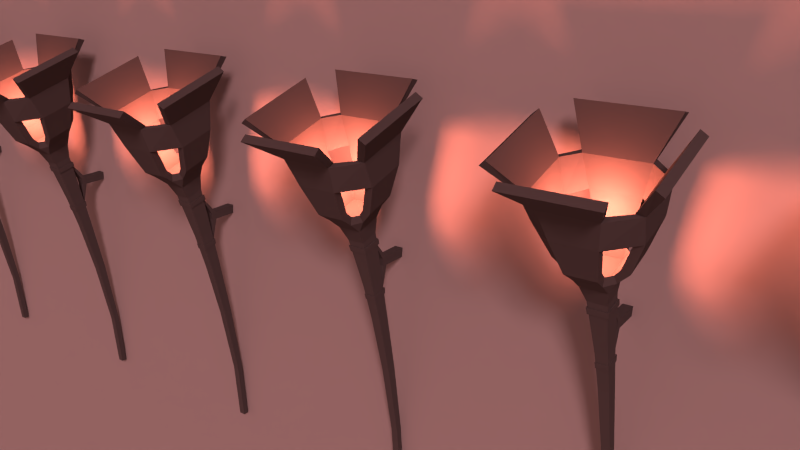# Source: Torch.blend  (saved by Blender 2.75.0; exported with 4.5.12 LTS)
import bpy
from mathutils import Matrix  # noqa: F401  (used for matrix-valued properties, if any)

bpy.ops.wm.read_factory_settings(use_empty=True)
scene = bpy.context.scene
scene.name = 'Scene'

# ---- collections
col_collection_1 = bpy.data.collections.new('Collection 1'); scene.collection.children.link(col_collection_1)
col_collection_3 = bpy.data.collections.new('Collection 3'); scene.collection.children.link(col_collection_3)
col_collection_3.hide_render = True
col_collection_3.hide_viewport = True

# ---- materials (node trees are filled in below, after node groups)
mat_material = bpy.data.materials.new('Material')
mat_material.alpha_threshold = 0.0
mat_material.use_transparent_shadow = False
mat_material.diffuse_color = (0.0331, 0.0331, 0.0331, 1.0)
mat_material.specular_color = (0.1706, 0.1706, 0.1706)
mat_material.roughness = 0.5
mat_material_001 = bpy.data.materials.new('Material.001')
mat_material_001.alpha_threshold = 0.0
mat_material_001.use_transparent_shadow = False
mat_material_001.diffuse_color = (0.1448, 0.1448, 0.1448, 1.0)
mat_material_001.specular_color = (0.3887, 0.3887, 0.3887)
mat_material_001.roughness = 0.5
mat_material_001.specular_intensity = 0.1139

# ---- material node trees

# ---- world
world_world = bpy.data.worlds.new('World'); scene.world = world_world
world_world.color = (1.0, 0.3636, 0.3247)
world_world.use_sun_shadow = False
world_world.sun_shadow_jitter_overblur = 0.0
world_world.cycles.sampling_method = 'MANUAL'
world_world.cycles.sample_map_resolution = 256

# ---- cameras
cam_camera = bpy.data.cameras.new('Camera')
cam_camera.clip_end = 100.0
cam_camera.lens = 35.0
cam_camera.sensor_width = 32.0
cam_camera.sensor_height = 18.0
cam_camera.ortho_scale = 7.314
cam_camera.dof.focus_distance = 0.0
cam_camera.dof.aperture_fstop = 128.0

# ---- lights
light_lamp = bpy.data.lights.new('Lamp', 'POINT')
light_lamp.color = (0.5982, 0.1106, 0.06603)
light_lamp.transmission_factor = 0.0
light_lamp.cutoff_distance = 30.0
light_lamp.energy = 1000.0
light_lamp.shadow_buffer_clip_start = 1.001
light_lamp.shadow_soft_size = 0.1
light_lamp.shadow_maximum_resolution = 0.006
light_lamp.use_absolute_resolution = True
light_lamp.cycles.use_multiple_importance_sampling = False
light_sun = bpy.data.lights.new('Sun', 'SUN')
light_sun.color = (1.0, 0.4671, 0.4764)
light_sun.transmission_factor = 0.0
light_sun.angle = 0.1993
light_sun.energy = 5.0
light_sun.shadow_buffer_clip_start = 0.5
light_sun.shadow_soft_size = 0.1
light_sun.shadow_cascade_max_distance = 1000.0
light_sun.cycles.use_multiple_importance_sampling = False

# ---- meshes
me_cube_002 = bpy.data.meshes.new('Cube.002')
me_cube_002.from_pydata([(-0.04454, -0.3673, -2.045), (-0.1092, -0.2021, 0.9529), (-0.04454, -0.2811, -2.06), (-0.1092, 0.04513, 0.9529), (-0.06348, -0.1975, -0.2314), (-0.06348, -0.04347, -0.2421), (-0.07237, -0.1883, 0.2728), (-0.07237, 0.00336, 0.2663), (-0.05122, -0.1307, -1.076), (-0.05122, -0.2492, -1.053), (-0.1504, -0.2547, 1.161), (-0.1504, 0.08688, 1.161), (-0.1553, -0.2711, 1.328), (-0.1553, 0.09382, 1.328), (-0.1553, -0.3711, 1.328), (-0.2553, -0.2711, 1.328), (-0.2553, 0.09382, 1.328), (-0.1553, 0.1938, 1.328), (-0.4636, -0.3198, 1.881), (-0.4634, 0.1774, 1.88), (-0.5602, -0.3199, 1.878), (-0.5601, 0.1773, 1.877), (-0.2698, 0.3476, 1.896), (-0.2706, 0.448, 1.895), (-0.2459, -0.4889, 1.917), (-0.2457, -0.5884, 1.907), (-0.5189, -0.417, 2.257), (-0.5176, 0.2634, 2.257), (-0.6147, -0.4169, 2.247), (-0.6134, 0.2635, 2.248), (-0.7778, -0.6055, 2.66), (-0.7745, 0.4317, 2.661), (-0.8557, -0.605, 2.597), (-0.8524, 0.4321, 2.598), (-0.3081, -0.543, 2.263), (-0.3108, -0.6401, 2.259), (-0.5077, -0.8844, 2.664), (-0.5077, -0.9748, 2.621), (-0.3529, 0.4187, 2.243), (-0.3532, 0.5131, 2.239), (-0.5491, 0.7064, 2.66), (-0.5491, 0.7906, 2.606), (-0.1754, -0.4048, 1.522), (-0.1759, -0.4939, 1.478), (-0.179, 0.2296, 1.511), (-0.1794, 0.3217, 1.474), (-0.397, -0.2831, 1.474), (-0.3949, 0.113, 1.477), (-0.3039, -0.2838, 1.509), (-0.3018, 0.1123, 1.511), (-0.04454, -0.5563, -2.855), (-0.04454, -0.4771, -2.883), (-0.1656, -0.4325, 1.403), (-0.1653, -0.338, 1.425), (-0.3251, 0.1034, 1.402), (-0.3262, -0.2771, 1.401), (-0.2296, -0.2774, 1.419), (-0.2285, 0.1031, 1.42), (-0.1671, 0.1617, 1.42), (-0.1674, 0.2578, 1.401), (-0.04979, 0.4781, 0.2789), (-0.058, 0.5121, 0.3935), (-0.06288, 0.1118, 0.4997), (-0.06288, 0.1766, 0.4905), (-0.05748, 0.1574, 0.3803), (-0.05748, 0.1022, 0.4022), (-0.05073, -0.01569, 0.05952), (-0.04968, 0.01251, 0.1381), (-0.0602, 0.05978, 0.7764), (-0.05073, 0.0007322, 0.06602), (0.06025, 0.03456, 0.7792), (-0.05929, 0.05523, 0.8556), (-0.09988, 0.03456, 0.7792), (-0.1006, 0.05997, 0.777), (-0.1042, 0.03943, 0.8592), (-0.1057, 0.05542, 0.8561), (-0.1136, 0.03455, 0.7793), (-0.1136, 0.06002, 0.7771), (-0.1187, 0.03971, 0.8593), (-0.1187, 0.05548, 0.8562), (-0.1006, -0.1989, 0.7938), (-0.1049, -0.2005, 0.8738), (-0.1144, -0.1995, 0.794), (-0.1195, -0.2009, 0.874), (-0.1014, -0.2081, 0.7937), (-0.1065, -0.2096, 0.8737), (-0.1144, -0.208, 0.7938), (-0.1195, -0.2095, 0.8738), (-0.07006, -0.008774, 0.1345), (-0.07118, 0.01241, 0.1384), (-0.06875, -0.01569, 0.05952), (-0.06918, 0.0006331, 0.06627), (-0.07739, -0.00854, 0.1345), (-0.07739, 0.01248, 0.1382), (-0.07539, -0.01453, 0.05942), (-0.07539, 0.0007042, 0.06609), (-0.07018, -0.1906, 0.149), (-0.06886, -0.192, 0.07389), (-0.07684, -0.191, 0.1488), (-0.07484, -0.1923, 0.07374), (-0.07072, -0.1986, 0.1491), (-0.06872, -0.1999, 0.07405), (-0.07693, -0.1985, 0.1489), (-0.07493, -0.1998, 0.07388), (0.04454, -0.3673, -2.045), (0.1092, -0.2021, 0.9529), (0.04454, -0.2811, -2.06), (0.1092, 0.04513, 0.9529), (0.06348, -0.1975, -0.2314), (0.06348, -0.04347, -0.2421), (0.07237, -0.1883, 0.2728), (0.07237, 0.00336, 0.2663), (0.05122, -0.1307, -1.076), (0.05122, -0.2492, -1.053), (0.1504, -0.2547, 1.161), (0.1504, 0.08688, 1.161), (0.1553, -0.2711, 1.328), (0.1553, 0.09382, 1.328), (0.1553, -0.3711, 1.328), (0.2553, -0.2711, 1.328), (0.2553, 0.09382, 1.328), (0.1553, 0.1938, 1.328), (0.4636, -0.3198, 1.881), (0.4634, 0.1774, 1.88), (0.5602, -0.3199, 1.878), (0.5601, 0.1773, 1.877), (0.2698, 0.3476, 1.896), (0.2706, 0.448, 1.895), (0.2459, -0.4889, 1.917), (0.2457, -0.5884, 1.907), (0.5189, -0.417, 2.257), (0.5176, 0.2634, 2.257), (0.6147, -0.4169, 2.247), (0.6134, 0.2635, 2.248), (0.7778, -0.6055, 2.66), (0.7745, 0.4317, 2.661), (0.8557, -0.605, 2.597), (0.8524, 0.4321, 2.598), (0.3081, -0.543, 2.263), (0.3108, -0.6401, 2.259), (0.5077, -0.8844, 2.664), (0.5077, -0.9748, 2.621), (0.3529, 0.4187, 2.243), (0.3532, 0.5131, 2.239), (0.5491, 0.7064, 2.66), (0.5491, 0.7906, 2.606), (0.1754, -0.4048, 1.522), (0.1759, -0.4939, 1.478), (0.179, 0.2296, 1.511), (0.1794, 0.3217, 1.474), (0.397, -0.2831, 1.474), (0.3949, 0.113, 1.477), (0.3039, -0.2838, 1.509), (0.3018, 0.1123, 1.511), (0.04454, -0.5563, -2.855), (0.04454, -0.4771, -2.883), (0.1656, -0.4325, 1.403), (0.1653, -0.338, 1.425), (0.3251, 0.1034, 1.402), (0.3262, -0.2771, 1.401), (0.2296, -0.2774, 1.419), (0.2285, 0.1031, 1.42), (0.1671, 0.1617, 1.42), (0.1674, 0.2578, 1.401), (0.04979, 0.4781, 0.2789), (0.058, 0.5121, 0.3935), (0.06288, 0.1118, 0.4997), (0.06288, 0.1766, 0.4905), (0.05748, 0.1574, 0.3803), (0.05748, 0.1022, 0.4022), (0.05073, -0.01569, 0.05952), (0.04968, 0.01251, 0.1381), (0.0602, 0.05978, 0.7764), (0.05073, 0.0007322, 0.06602), (-0.06025, 0.03456, 0.7792), (0.05929, 0.05523, 0.8556), (0.09988, 0.03456, 0.7792), (0.1006, 0.05997, 0.777), (0.1042, 0.03943, 0.8592), (0.1057, 0.05542, 0.8561), (0.1136, 0.03455, 0.7793), (0.1136, 0.06002, 0.7771), (0.1187, 0.03971, 0.8593), (0.1187, 0.05548, 0.8562), (0.1006, -0.1989, 0.7938), (0.1049, -0.2005, 0.8738), (0.1144, -0.1995, 0.794), (0.1195, -0.2009, 0.874), (0.1014, -0.2081, 0.7937), (0.1065, -0.2096, 0.8737), (0.1144, -0.208, 0.7938), (0.1195, -0.2095, 0.8738), (0.07006, -0.008774, 0.1345), (0.07118, 0.01241, 0.1384), (0.06875, -0.01569, 0.05952), (0.06918, 0.0006331, 0.06627), (0.07739, -0.00854, 0.1345), (0.07739, 0.01248, 0.1382), (0.07539, -0.01453, 0.05942), (0.07539, 0.0007042, 0.06609), (0.07018, -0.1906, 0.149), (0.06886, -0.192, 0.07389), (0.07684, -0.191, 0.1488), (0.07484, -0.1923, 0.07374), (0.07072, -0.1986, 0.1491), (0.06872, -0.1999, 0.07405), (0.07693, -0.1985, 0.1489), (0.07493, -0.1998, 0.07388), (-0.05926, 0.03943, 0.8592), (0.05929, 0.03943, 0.8592), (0.04983, -0.008774, 0.1345), (-0.04968, -0.008774, 0.1345)], [(10, 12), (13, 11), (74, 72), (81, 80), (114, 116), (117, 115), (178, 176), (185, 184)], [(9, 8, 2, 0), (112, 106, 2, 8), (3, 1, 10, 11), (0, 104, 113, 9), (4, 5, 8, 9), (105, 114, 10, 1), (11, 115, 107, 3), (12, 116, 117, 13), (16, 17, 11), (47, 46, 20, 21), (14, 15, 10), (11, 10, 15, 16), (114, 118, 14, 10), (18, 19, 27, 26), (46, 48, 18, 20), (48, 49, 19, 18), (49, 47, 21, 19), (45, 44, 22, 23), (148, 126, 22, 44), (129, 139, 35, 25), (42, 43, 25, 24), (23, 127, 149, 45), (17, 121, 115, 11), (126, 142, 38, 22), (24, 128, 146, 42), (109, 112, 8, 5), (9, 113, 108, 4), (4, 108, 201, 97), (50, 154, 104, 0), (34, 138, 128, 24), (27, 29, 33, 31), (21, 20, 28, 29), (30, 31, 33, 32), (29, 28, 32, 33), (28, 26, 30, 32), (26, 27, 31, 30), (34, 35, 37, 36), (37, 141, 140, 36), (36, 140, 138, 34), (139, 141, 37, 35), (39, 143, 127, 23), (142, 144, 40, 38), (144, 145, 41, 40), (41, 145, 143, 39), (39, 38, 40, 41), (156, 147, 43, 52), (42, 146, 157, 53), (53, 52, 43, 42), (45, 149, 163, 59), (154, 50, 51, 155), (162, 148, 44, 58), (57, 54, 47, 49), (56, 57, 49, 48), (55, 56, 48, 46), (54, 55, 46, 47), (35, 28, 26, 34), (25, 35, 28, 20), (24, 25, 20, 18), (34, 24, 18, 26), (19, 22, 38, 27), (38, 39, 29, 27), (21, 29, 39, 23), (19, 21, 23, 22), (118, 156, 52, 14), (0, 2, 51, 50), (106, 155, 51, 2), (59, 163, 121, 17), (53, 157, 116, 12), (16, 15, 55, 54), (56, 15, 14, 53), (12, 13, 57, 56), (16, 57, 58, 17), (56, 55, 15), (14, 52, 53), (56, 53, 12), (59, 58, 44, 45), (16, 54, 57), (117, 162, 58, 13), (68, 172, 167, 63), (59, 17, 58), (57, 13, 58), (63, 61, 60, 64), (168, 64, 60, 164), (63, 167, 165, 61), (169, 166, 62, 65), (62, 174, 68, 63), (64, 168, 171, 67), (88, 211, 67, 89), (171, 173, 69, 67), (67, 69, 91, 89), (71, 175, 172, 68), (71, 208, 209, 175), (71, 68, 73, 75), (78, 76, 82, 83), (77, 76, 78, 79), (73, 72, 76, 77), (75, 73, 77, 79), (74, 75, 79, 78), (82, 80, 84, 86), (76, 72, 80, 82), (74, 78, 83, 81), (84, 85, 87, 86), (83, 82, 86, 87), (81, 83, 87, 85), (81, 85, 189, 185), (89, 91, 95, 93), (90, 91, 69, 66), (92, 93, 95, 94), (91, 90, 94, 95), (94, 90, 97, 99), (88, 89, 93, 92), (96, 98, 102, 100), (92, 94, 99, 98), (88, 92, 98, 96), (210, 211, 7, 111), (101, 100, 102, 103), (98, 99, 103, 102), (99, 97, 101, 103), (96, 100, 204, 200), (210, 111, 192), (69, 173, 170, 66), (65, 62, 63, 64), (113, 104, 106, 112), (107, 115, 114, 105), (105, 185, 178, 107), (108, 113, 112, 109), (120, 115, 121), (151, 125, 124, 150), (118, 114, 119), (115, 120, 119, 114), (122, 130, 131, 123), (150, 124, 122, 152), (152, 122, 123, 153), (153, 123, 125, 151), (149, 127, 126, 148), (146, 128, 129, 147), (131, 135, 137, 133), (125, 133, 132, 124), (134, 136, 137, 135), (133, 137, 136, 132), (132, 136, 134, 130), (130, 134, 135, 131), (138, 140, 141, 139), (143, 145, 144, 142), (157, 146, 147, 156), (161, 153, 151, 158), (160, 152, 153, 161), (159, 150, 152, 160), (158, 151, 150, 159), (139, 138, 130, 132), (129, 124, 132, 139), (128, 122, 124, 129), (138, 130, 122, 128), (123, 131, 142, 126), (142, 143, 133, 131), (125, 127, 143, 133), (123, 126, 127, 125), (104, 154, 155, 106), (120, 158, 159, 119), (160, 157, 118, 119), (116, 160, 161, 117), (120, 121, 162, 161), (160, 119, 159), (118, 157, 156), (160, 116, 157), (163, 149, 148, 162), (120, 161, 158), (163, 162, 121), (161, 162, 117), (167, 168, 164, 165), (171, 193, 195, 173), (175, 179, 177, 172), (182, 187, 186, 180), (178, 179, 175, 209), (167, 172, 70, 166), (74, 208, 71, 75), (181, 183, 182, 180), (177, 181, 180, 176), (179, 183, 181, 177), (178, 182, 183, 179), (186, 190, 188, 184), (180, 186, 184, 176), (178, 185, 187, 182), (188, 190, 191, 189), (187, 191, 190, 186), (185, 189, 191, 187), (193, 197, 199, 195), (194, 170, 173, 195), (192, 193, 171, 210), (196, 198, 199, 197), (195, 199, 198, 194), (198, 203, 201, 194), (192, 196, 197, 193), (200, 204, 206, 202), (196, 202, 203, 198), (192, 200, 202, 196), (5, 66, 170, 109), (205, 207, 206, 204), (202, 206, 207, 203), (203, 207, 205, 201), (101, 97, 201, 205), (101, 205, 204, 100), (70, 172, 177, 176), (169, 168, 167, 166), (147, 129, 25, 43), (84, 80, 184, 188), (84, 188, 189, 85), (1, 3, 74, 81), (81, 185, 105, 1), (80, 72, 7, 6), (184, 110, 111, 176), (6, 110, 184, 80), (96, 200, 110, 6), (211, 88, 7), (170, 194, 109), (6, 7, 88, 96), (5, 90, 66), (97, 90, 5, 4), (110, 200, 192, 111), (201, 108, 109, 194), (70, 174, 62, 166), (72, 73, 68, 174), (64, 67, 211, 65), (210, 169, 65, 211), (171, 168, 169, 210), (72, 174, 7), (7, 174, 70, 111), (176, 111, 70), (3, 208, 74), (107, 209, 208, 3), (209, 107, 178)])
_uv = me_cube_002.uv_layers.new(name='UVMap')
_uv.uv.foreach_set('vector', [0.6914, 0.3364, 0.6721, 0.3322, 0.7011, 0.1723, 0.715, 0.1753, 0.4235, 0.3219, 0.4246, 0.1597, 0.4391, 0.1597, 0.4401, 0.3219, 0.6348, 0.6693, 0.6751, 0.6701, 0.6829, 0.7049, 0.6272, 0.7037, 0.2032, 0.163, 0.2178, 0.163, 0.2189, 0.3258, 0.2021, 0.3258, 0.6793, 0.4702, 0.6542, 0.4678, 0.6721, 0.3322, 0.6914, 0.3364, 0.2283, 0.6589, 0.235, 0.6938, 0.186, 0.6938, 0.1927, 0.6589, 0.4561, 0.7008, 0.407, 0.7008, 0.4137, 0.6662, 0.4494, 0.6662, 0.126, 0.1771, 0.07532, 0.1771, 0.07532, 0.1176, 0.126, 0.1176, 0.5064, 0.7377, 0.4846, 0.7304, 0.5054, 0.7054, 0.6216, 0.7691, 0.6862, 0.7704, 0.6905, 0.8415, 0.6095, 0.8395, 0.169, 0.7285, 0.1466, 0.723, 0.1639, 0.6956, 0.6272, 0.7037, 0.6829, 0.7049, 0.6849, 0.7372, 0.6254, 0.7359, 0.235, 0.6938, 0.2358, 0.7271, 0.1852, 0.7271, 0.186, 0.6938, 0.5125, 0.2845, 0.5936, 0.2843, 0.6076, 0.3464, 0.4966, 0.3464, 0.6862, 0.7704, 0.7024, 0.769, 0.705, 0.8352, 0.6905, 0.8415, 0.5183, 0.2185, 0.5829, 0.2187, 0.5936, 0.2843, 0.5125, 0.2845, 0.6057, 0.7658, 0.6216, 0.7691, 0.6095, 0.8395, 0.5958, 0.8315, 0.4608, 0.7649, 0.4769, 0.7629, 0.4902, 0.829, 0.4757, 0.8366, 0.3508, 0.2202, 0.3657, 0.2859, 0.2777, 0.2859, 0.2925, 0.2202, 0.2506, 0.8303, 0.2612, 0.8884, 0.1598, 0.8884, 0.1704, 0.8303, 0.1656, 0.76, 0.1818, 0.7586, 0.1704, 0.8303, 0.1547, 0.8259, 0.4757, 0.8366, 0.3874, 0.8366, 0.4023, 0.7649, 0.4608, 0.7649, 0.4569, 0.7332, 0.4062, 0.7332, 0.407, 0.7008, 0.4561, 0.7008, 0.3657, 0.2859, 0.3792, 0.3437, 0.2641, 0.3437, 0.2777, 0.2859, 0.1408, 0.2813, 0.06055, 0.2813, 0.07205, 0.2155, 0.1293, 0.2155, 0.4214, 0.4584, 0.4235, 0.3219, 0.4401, 0.3219, 0.4421, 0.4584, 0.2021, 0.3258, 0.2189, 0.3258, 0.2209, 0.4601, 0.2001, 0.4601, 0.2001, 0.4601, 0.2209, 0.4601, 0.2217, 0.5099, 0.1993, 0.5099, 0.2032, 0.02733, 0.2178, 0.02733, 0.2178, 0.163, 0.2032, 0.163, 0.1509, 0.3385, 0.0504, 0.3385, 0.06055, 0.2813, 0.1408, 0.2813, 0.5838, 0.8882, 0.594, 0.9002, 0.5649, 0.9687, 0.5495, 0.9635, 0.6095, 0.8395, 0.6905, 0.8415, 0.7049, 0.9028, 0.594, 0.9002, 0.7336, 0.989, 0.5645, 0.985, 0.5649, 0.9687, 0.734, 0.9727, 0.594, 0.9002, 0.7049, 0.9028, 0.734, 0.9727, 0.5649, 0.9687, 0.7049, 0.9028, 0.7152, 0.8909, 0.7495, 0.9675, 0.734, 0.9727, 0.4966, 0.3464, 0.6076, 0.3464, 0.635, 0.4245, 0.4658, 0.4245, 0.1518, 0.8747, 0.1598, 0.8884, 0.1277, 0.9688, 0.1148, 0.9588, 0.1277, 0.9688, 0.2933, 0.9688, 0.2933, 0.9851, 0.1277, 0.9851, 0.1835, 0.4243, 0.01785, 0.4243, 0.0504, 0.3385, 0.1509, 0.3385, 0.2612, 0.8884, 0.2933, 0.9688, 0.1277, 0.9688, 0.1598, 0.8884, 0.4892, 0.8937, 0.3739, 0.8937, 0.3874, 0.8366, 0.4757, 0.8366, 0.3792, 0.3437, 0.4112, 0.4263, 0.2321, 0.4263, 0.2641, 0.3437, 0.342, 0.9851, 0.342, 0.9687, 0.5212, 0.9687, 0.5212, 0.9851, 0.5212, 0.9687, 0.342, 0.9687, 0.3739, 0.8937, 0.4892, 0.8937, 0.4892, 0.8937, 0.498, 0.8811, 0.5357, 0.9613, 0.5212, 0.9687, 0.2375, 0.7429, 0.2392, 0.7586, 0.1818, 0.7586, 0.1835, 0.7429, 0.1293, 0.2155, 0.07205, 0.2155, 0.07369, 0.1963, 0.1276, 0.1963, 0.1701, 0.7344, 0.1835, 0.7429, 0.1818, 0.7586, 0.1665, 0.7534, 0.4608, 0.7649, 0.4023, 0.7649, 0.4043, 0.7491, 0.4589, 0.7491, 0.2178, 0.02733, 0.2032, 0.02733, 0.2032, 0.01359, 0.2178, 0.01359, 0.3489, 0.2017, 0.3508, 0.2202, 0.2925, 0.2202, 0.2944, 0.2017, 0.6112, 0.7423, 0.6235, 0.7525, 0.6216, 0.7691, 0.6075, 0.7611, 0.5194, 0.1994, 0.5815, 0.1996, 0.5829, 0.2187, 0.5183, 0.2185, 0.6856, 0.7538, 0.6985, 0.7444, 0.7008, 0.7633, 0.6862, 0.7704, 0.6235, 0.7525, 0.6856, 0.7538, 0.6862, 0.7704, 0.6216, 0.7691, 0.1858, 0.6005, 0.1272, 0.6192, 0.1421, 0.6242, 0.1812, 0.6157, 0.1695, 0.5437, 0.1858, 0.6005, 0.1272, 0.6192, 0.1041, 0.5607, 0.1564, 0.5341, 0.1695, 0.5437, 0.1041, 0.5607, 0.1131, 0.5478, 0.1436, 0.4774, 0.1564, 0.5341, 0.1131, 0.5478, 0.1041, 0.4845, 0.516, 0.5304, 0.4739, 0.5291, 0.4747, 0.4697, 0.5116, 0.4668, 0.4727, 0.6116, 0.4629, 0.5997, 0.5216, 0.6035, 0.5097, 0.6137, 0.5276, 0.5411, 0.5216, 0.6035, 0.4629, 0.5997, 0.4629, 0.5412, 0.516, 0.5304, 0.5276, 0.5411, 0.4629, 0.5412, 0.4739, 0.5291, 0.2358, 0.7271, 0.2375, 0.7429, 0.1835, 0.7429, 0.1852, 0.7271, 0.715, 0.1753, 0.7011, 0.1723, 0.7367, 0.03908, 0.7495, 0.0441, 0.4246, 0.1597, 0.4246, 0.02195, 0.4391, 0.02195, 0.4391, 0.1597, 0.4589, 0.7491, 0.4043, 0.7491, 0.4062, 0.7332, 0.4569, 0.7332, 0.1276, 0.1963, 0.07369, 0.1963, 0.07532, 0.1771, 0.126, 0.1771, 0.6254, 0.7359, 0.6849, 0.7372, 0.6856, 0.7538, 0.6235, 0.7525, 0.1466, 0.7383, 0.1466, 0.723, 0.169, 0.7285, 0.1603, 0.7429, 0.5205, 0.1803, 0.58, 0.1804, 0.5815, 0.1996, 0.5194, 0.1994, 0.5064, 0.7377, 0.4977, 0.7507, 0.4846, 0.7462, 0.4846, 0.7304, 0.6985, 0.7444, 0.6856, 0.7538, 0.6849, 0.7372, 0.1852, 0.7271, 0.1835, 0.7429, 0.1701, 0.7345, 0.1466, 0.7383, 0.1603, 0.7429, 0.1477, 0.7574, 0.4589, 0.7491, 0.4716, 0.7394, 0.4753, 0.7576, 0.4608, 0.7649, 0.6254, 0.7359, 0.6235, 0.7525, 0.6112, 0.7423, 0.347, 0.1831, 0.3489, 0.2017, 0.2944, 0.2017, 0.2963, 0.1831, 0.8362, 0.7235, 0.8165, 0.7213, 0.8216, 0.6709, 0.8421, 0.6732, 0.4589, 0.7491, 0.4569, 0.7332, 0.4716, 0.7394, 0.4977, 0.7507, 0.4848, 0.7649, 0.4846, 0.7462, 0.7724, 0.6618, 0.7154, 0.6632, 0.7151, 0.6436, 0.7699, 0.6436, 0.7706, 0.7004, 0.7706, 0.7192, 0.7157, 0.7179, 0.7157, 0.7017, 0.7724, 0.6618, 0.7726, 0.6823, 0.7156, 0.6821, 0.7154, 0.6632, 0.812, 0.6471, 0.8129, 0.663, 0.7924, 0.663, 0.7933, 0.6471, 0.7912, 0.6759, 0.7929, 0.7235, 0.789, 0.7221, 0.7812, 0.672, 0.839, 0.6342, 0.821, 0.6371, 0.8151, 0.5926, 0.8307, 0.5901, 0.4432, 0.5259, 0.4398, 0.5259, 0.4398, 0.5224, 0.4433, 0.5224, 0.4236, 0.5224, 0.4235, 0.5105, 0.44, 0.5105, 0.4398, 0.5224, 0.4398, 0.5224, 0.44, 0.5105, 0.443, 0.5105, 0.4433, 0.5224, 0.4413, 0.6482, 0.4219, 0.6482, 0.4218, 0.6353, 0.4414, 0.6353, 0.4413, 0.6482, 0.4413, 0.6509, 0.4219, 0.6509, 0.4219, 0.6482, 0.4413, 0.6482, 0.4414, 0.6353, 0.448, 0.6353, 0.4489, 0.6482, 0.6362, 0.6517, 0.6373, 0.6386, 0.6754, 0.6418, 0.6754, 0.6549, 0.4501, 0.6354, 0.4542, 0.6357, 0.4535, 0.6487, 0.451, 0.6482, 0.448, 0.6353, 0.4478, 0.6312, 0.4501, 0.6312, 0.4501, 0.6354, 0.4489, 0.6482, 0.448, 0.6353, 0.4501, 0.6354, 0.451, 0.6482, 0.4486, 0.6509, 0.4489, 0.6482, 0.451, 0.6482, 0.451, 0.6509, 0.1918, 0.6301, 0.1941, 0.63, 0.194, 0.6315, 0.1918, 0.6315, 0.6373, 0.6386, 0.6375, 0.6364, 0.6755, 0.6395, 0.6754, 0.6418, 0.636, 0.654, 0.6362, 0.6517, 0.6754, 0.6549, 0.6751, 0.6572, 0.194, 0.6315, 0.1931, 0.6445, 0.191, 0.6445, 0.1918, 0.6315, 0.1896, 0.6444, 0.1904, 0.6314, 0.1918, 0.6315, 0.191, 0.6445, 0.1934, 0.646, 0.191, 0.6459, 0.191, 0.6445, 0.1931, 0.6445, 0.1934, 0.646, 0.1931, 0.6445, 0.2279, 0.6445, 0.2276, 0.646, 0.4433, 0.5224, 0.443, 0.5105, 0.444, 0.5105, 0.4444, 0.5224, 0.4429, 0.5077, 0.443, 0.5105, 0.44, 0.5105, 0.44, 0.5077, 0.4476, 0.5212, 0.4444, 0.5224, 0.444, 0.5105, 0.4462, 0.509, 0.4434, 0.5097, 0.4457, 0.508, 0.4462, 0.509, 0.444, 0.5105, 0.648, 0.5179, 0.6483, 0.5168, 0.677, 0.5199, 0.6769, 0.5209, 0.4432, 0.5259, 0.4433, 0.5224, 0.4444, 0.5224, 0.4443, 0.5259, 0.1991, 0.5248, 0.198, 0.5247, 0.198, 0.5235, 0.199, 0.5235, 0.6467, 0.5301, 0.648, 0.5179, 0.6769, 0.5209, 0.6764, 0.5332, 0.6467, 0.5313, 0.6467, 0.5301, 0.6764, 0.5332, 0.6763, 0.5342, 0.4236, 0.5259, 0.4398, 0.5259, 0.4435, 0.5475, 0.4199, 0.5475, 0.1993, 0.5112, 0.199, 0.5235, 0.198, 0.5234, 0.1983, 0.5112, 0.1967, 0.5234, 0.197, 0.5112, 0.1983, 0.5112, 0.198, 0.5234, 0.1983, 0.51, 0.1993, 0.5099, 0.1993, 0.5112, 0.1983, 0.5112, 0.1991, 0.5248, 0.199, 0.5235, 0.222, 0.5235, 0.2219, 0.5248, 0.4236, 0.5259, 0.4199, 0.5475, 0.4203, 0.5259, 0.44, 0.5105, 0.4235, 0.5105, 0.4235, 0.5076, 0.44, 0.5077, 0.7933, 0.6471, 0.7924, 0.663, 0.7818, 0.662, 0.7842, 0.6439, 0.8595, 0.3374, 0.8397, 0.1758, 0.8537, 0.1731, 0.8789, 0.3336, 0.9083, 0.6715, 0.915, 0.7061, 0.8592, 0.7059, 0.8679, 0.6714, 0.8679, 0.6714, 0.8682, 0.6585, 0.9074, 0.6562, 0.9083, 0.6715, 0.8685, 0.4714, 0.8595, 0.3374, 0.8789, 0.3336, 0.8936, 0.4696, 0.3648, 0.7267, 0.3838, 0.7006, 0.3871, 0.7329, 0.919, 0.7716, 0.9295, 0.8422, 0.8484, 0.8424, 0.8544, 0.7714, 0.2586, 0.7211, 0.2799, 0.6956, 0.2806, 0.7279, 0.915, 0.7061, 0.916, 0.7384, 0.8565, 0.7382, 0.8592, 0.7059, 0.8109, 0.4238, 0.8268, 0.4858, 0.7158, 0.4858, 0.7298, 0.4236, 0.8544, 0.7714, 0.8484, 0.8424, 0.8342, 0.8357, 0.8383, 0.7696, 0.8051, 0.3578, 0.8109, 0.4238, 0.7298, 0.4236, 0.7405, 0.358, 0.935, 0.7687, 0.9433, 0.8346, 0.9295, 0.8422, 0.919, 0.7716, 0.4023, 0.7649, 0.3874, 0.8366, 0.3729, 0.829, 0.3862, 0.7629, 0.2553, 0.76, 0.2663, 0.8259, 0.2506, 0.8303, 0.2392, 0.7586, 0.954, 0.8916, 0.9866, 0.9677, 0.971, 0.9725, 0.9436, 0.9033, 0.9295, 0.8422, 0.9436, 0.9033, 0.8326, 0.9033, 0.8484, 0.8424, 0.8018, 0.9889, 0.8019, 0.9725, 0.971, 0.9725, 0.971, 0.9889, 0.9436, 0.9033, 0.971, 0.9725, 0.8019, 0.9725, 0.8326, 0.9033, 0.8326, 0.9033, 0.8019, 0.9725, 0.7865, 0.967, 0.8226, 0.8912, 0.8268, 0.4858, 0.8576, 0.5639, 0.6884, 0.5639, 0.7158, 0.4858, 0.2692, 0.8747, 0.3062, 0.9588, 0.2933, 0.9688, 0.2612, 0.8884, 0.3739, 0.8937, 0.342, 0.9687, 0.3274, 0.9613, 0.3651, 0.8811, 0.2509, 0.7344, 0.2545, 0.7534, 0.2392, 0.7586, 0.2375, 0.7429, 0.9301, 0.7451, 0.9334, 0.764, 0.919, 0.7716, 0.9175, 0.755, 0.804, 0.3387, 0.8051, 0.3578, 0.7405, 0.358, 0.7419, 0.3389, 0.8555, 0.7548, 0.8544, 0.7714, 0.84, 0.764, 0.8427, 0.7451, 0.9175, 0.755, 0.919, 0.7716, 0.8544, 0.7714, 0.8555, 0.7548, 0.2389, 0.5992, 0.2435, 0.6144, 0.2826, 0.6229, 0.2975, 0.6179, 0.2552, 0.5424, 0.3206, 0.5594, 0.2975, 0.6179, 0.2389, 0.5992, 0.2684, 0.5328, 0.3116, 0.5465, 0.3206, 0.5594, 0.2552, 0.5424, 0.2812, 0.4761, 0.3206, 0.4832, 0.3116, 0.5465, 0.2684, 0.5328, 0.3531, 0.5268, 0.3612, 0.4636, 0.3979, 0.4687, 0.3952, 0.528, 0.3916, 0.6104, 0.4021, 0.5992, 0.3433, 0.5995, 0.3546, 0.6104, 0.3409, 0.5369, 0.4055, 0.5407, 0.4021, 0.5992, 0.3433, 0.5995, 0.3531, 0.5268, 0.3952, 0.528, 0.4055, 0.5407, 0.3409, 0.5369, 0.8397, 0.1758, 0.8084, 0.04379, 0.8213, 0.03908, 0.8537, 0.1731, 0.916, 0.7384, 0.9175, 0.755, 0.8555, 0.7548, 0.8565, 0.7382, 0.2726, 0.7411, 0.2586, 0.7379, 0.2586, 0.7211, 0.2806, 0.7279, 0.8029, 0.3197, 0.804, 0.3387, 0.7419, 0.3389, 0.7434, 0.3198, 0.3648, 0.7267, 0.3871, 0.7329, 0.3782, 0.746, 0.3648, 0.7424, 0.8427, 0.7451, 0.8565, 0.7382, 0.8555, 0.7548, 0.2358, 0.7271, 0.2509, 0.7345, 0.2375, 0.7429, 0.2726, 0.7411, 0.2618, 0.7568, 0.2586, 0.7379, 0.4043, 0.7491, 0.4023, 0.7649, 0.3878, 0.7576, 0.3916, 0.7394, 0.916, 0.7384, 0.9301, 0.7451, 0.9175, 0.755, 0.4043, 0.7491, 0.3916, 0.7394, 0.4062, 0.7332, 0.3648, 0.7424, 0.3782, 0.746, 0.3676, 0.7614, 0.7726, 0.6823, 0.7706, 0.7004, 0.7157, 0.7017, 0.7156, 0.6821, 0.4236, 0.5224, 0.4201, 0.5224, 0.4205, 0.5105, 0.4235, 0.5105, 0.4219, 0.6482, 0.4143, 0.6482, 0.4152, 0.6353, 0.4218, 0.6353, 0.9073, 0.6539, 0.868, 0.6561, 0.8683, 0.6431, 0.9065, 0.6408, 0.4146, 0.6509, 0.4143, 0.6482, 0.4219, 0.6482, 0.4219, 0.6509, 0.8216, 0.6709, 0.8165, 0.7213, 0.8127, 0.7229, 0.8118, 0.6754, 0.4486, 0.6509, 0.4413, 0.6509, 0.4413, 0.6482, 0.4489, 0.6482, 0.4131, 0.6353, 0.4122, 0.6482, 0.4096, 0.6487, 0.4089, 0.6356, 0.4152, 0.6353, 0.4131, 0.6353, 0.4131, 0.6311, 0.4153, 0.6311, 0.4143, 0.6482, 0.4122, 0.6482, 0.4131, 0.6353, 0.4152, 0.6353, 0.4146, 0.6509, 0.4122, 0.6508, 0.4122, 0.6482, 0.4143, 0.6482, 0.2292, 0.6301, 0.2292, 0.6315, 0.227, 0.6315, 0.2269, 0.63, 0.9065, 0.6408, 0.8683, 0.6431, 0.8683, 0.6408, 0.9063, 0.6386, 0.9074, 0.6562, 0.8682, 0.6585, 0.868, 0.6561, 0.9073, 0.6539, 0.227, 0.6315, 0.2292, 0.6315, 0.23, 0.6445, 0.2279, 0.6445, 0.2314, 0.6444, 0.23, 0.6445, 0.2292, 0.6315, 0.2305, 0.6314, 0.2276, 0.646, 0.2279, 0.6445, 0.23, 0.6445, 0.23, 0.6459, 0.4201, 0.5224, 0.4191, 0.5224, 0.4195, 0.5105, 0.4205, 0.5105, 0.4206, 0.5077, 0.4235, 0.5076, 0.4235, 0.5105, 0.4205, 0.5105, 0.4203, 0.5259, 0.4201, 0.5224, 0.4236, 0.5224, 0.4236, 0.5259, 0.4159, 0.5211, 0.4173, 0.509, 0.4195, 0.5105, 0.4191, 0.5224, 0.4201, 0.5097, 0.4195, 0.5105, 0.4173, 0.509, 0.4178, 0.508, 0.8986, 0.5198, 0.8696, 0.5222, 0.8696, 0.5212, 0.8983, 0.5188, 0.4203, 0.5259, 0.4191, 0.5259, 0.4191, 0.5224, 0.4201, 0.5224, 0.2219, 0.5248, 0.222, 0.5235, 0.223, 0.5235, 0.223, 0.5247, 0.8996, 0.5321, 0.8698, 0.5344, 0.8696, 0.5222, 0.8986, 0.5198, 0.8996, 0.5333, 0.87, 0.5355, 0.8698, 0.5344, 0.8996, 0.5321, 0.4421, 0.4584, 0.44, 0.5077, 0.4235, 0.5076, 0.4214, 0.4584, 0.2217, 0.5112, 0.2227, 0.5112, 0.223, 0.5234, 0.222, 0.5235, 0.2243, 0.5234, 0.223, 0.5234, 0.2227, 0.5112, 0.2239, 0.5112, 0.2227, 0.51, 0.2227, 0.5112, 0.2217, 0.5112, 0.2217, 0.5099, 0.1993, 0.5112, 0.1993, 0.5099, 0.2217, 0.5099, 0.2217, 0.5112, 0.1993, 0.5112, 0.2217, 0.5112, 0.222, 0.5235, 0.199, 0.5235, 0.4218, 0.6311, 0.4218, 0.6353, 0.4152, 0.6353, 0.4153, 0.6311, 0.812, 0.6471, 0.8212, 0.6439, 0.8236, 0.662, 0.8129, 0.663, 0.2392, 0.7586, 0.2506, 0.8303, 0.1704, 0.8303, 0.1818, 0.7586, 0.194, 0.6315, 0.1941, 0.63, 0.2269, 0.63, 0.227, 0.6315, 0.194, 0.6315, 0.227, 0.6315, 0.2279, 0.6445, 0.1931, 0.6445, 0.6751, 0.6701, 0.6348, 0.6693, 0.636, 0.654, 0.6751, 0.6572, 0.1934, 0.646, 0.2276, 0.646, 0.2283, 0.6589, 0.1927, 0.6589, 0.6755, 0.6395, 0.6375, 0.6364, 0.6442, 0.5527, 0.6755, 0.5544, 0.8683, 0.6408, 0.8703, 0.5557, 0.9015, 0.5548, 0.9063, 0.6386, 0.1987, 0.545, 0.2223, 0.545, 0.2269, 0.63, 0.1941, 0.63, 0.1991, 0.5248, 0.2219, 0.5248, 0.2223, 0.545, 0.1987, 0.545, 0.4398, 0.5259, 0.4432, 0.5259, 0.4435, 0.5475, 0.4235, 0.5076, 0.4206, 0.5077, 0.4214, 0.4584, 0.6755, 0.5544, 0.6442, 0.5527, 0.6467, 0.5313, 0.6763, 0.5342, 0.4421, 0.4584, 0.4429, 0.5077, 0.44, 0.5077, 0.677, 0.5199, 0.6483, 0.5168, 0.6542, 0.4678, 0.6793, 0.4702, 0.8703, 0.5557, 0.87, 0.5355, 0.8996, 0.5333, 0.9015, 0.5548, 0.8696, 0.5212, 0.8685, 0.4714, 0.8936, 0.4696, 0.8983, 0.5188, 0.8127, 0.7229, 0.7929, 0.7235, 0.7912, 0.6759, 0.8118, 0.6754, 0.4478, 0.6312, 0.448, 0.6353, 0.4414, 0.6353, 0.4414, 0.6312, 0.7839, 0.6355, 0.7934, 0.5917, 0.7964, 0.5901, 0.7933, 0.636, 0.8122, 0.5907, 0.8115, 0.6368, 0.7933, 0.636, 0.7964, 0.5901, 0.8151, 0.5926, 0.821, 0.6371, 0.8115, 0.6368, 0.8122, 0.5907, 0.4478, 0.6312, 0.4414, 0.6312, 0.4435, 0.5475, 0.4435, 0.5475, 0.4414, 0.6312, 0.4218, 0.6311, 0.4199, 0.5475, 0.4153, 0.6311, 0.4199, 0.5475, 0.4218, 0.6311, 0.4494, 0.6662, 0.4413, 0.6509, 0.4486, 0.6509, 0.4137, 0.6662, 0.4219, 0.6509, 0.4413, 0.6509, 0.4494, 0.6662, 0.4219, 0.6509, 0.4137, 0.6662, 0.4146, 0.6509])
me_cube_002.materials.append(mat_material)
me_cube_002.use_remesh_preserve_volume = False
me_cube_002.use_remesh_preserve_attributes = False
me_cube_002.use_mirror_vertex_groups = False
me_cube_002.update()
me_plane = bpy.data.meshes.new('Plane')
me_plane.from_pydata([(-1.0, -1.0, 0.0), (1.0, -1.0, 0.0), (-1.0, 1.0, 0.0), (1.0, 1.0, 0.0)], [], [(0, 1, 3, 2)])
me_plane.materials.append(mat_material_001)
me_plane.use_remesh_preserve_volume = False
me_plane.use_remesh_preserve_attributes = False
me_plane.use_mirror_vertex_groups = False
me_plane.update()
me_cube_004 = bpy.data.meshes.new('Cube.004')
me_cube_004.from_pydata([(-0.4454, -3.673, -2.045), (-1.092, -2.021, 0.9529), (-0.4454, -2.811, -2.06), (-1.092, 0.4513, 0.9529), (-0.6348, -1.975, -0.2314), (-0.6348, -0.4347, -0.2421), (-0.7237, -1.883, 0.2728), (-0.7237, 0.0336, 0.2663), (-0.5122, -1.307, -1.076), (-0.5122, -2.492, -1.053), (-1.504, -2.547, 1.161), (-1.504, 0.8688, 1.161), (-1.553, -2.711, 1.328), (-1.553, 0.9382, 1.328), (-1.553, -3.711, 1.328), (-2.553, -2.711, 1.328), (-2.553, 0.9382, 1.328), (-1.553, 1.938, 1.328), (-4.636, -3.198, 1.881), (-4.634, 1.774, 1.88), (-5.602, -3.199, 1.878), (-5.601, 1.773, 1.877), (-2.698, 3.476, 1.896), (-2.706, 4.48, 1.895), (-2.459, -4.889, 1.917), (-2.457, -5.884, 1.907), (-5.189, -4.17, 2.257), (-5.176, 2.634, 2.257), (-6.147, -4.169, 2.247), (-6.134, 2.635, 2.248), (-7.778, -6.055, 2.66), (-7.745, 4.317, 2.661), (-8.557, -6.05, 2.597), (-8.524, 4.321, 2.598), (-3.081, -5.43, 2.263), (-3.108, -6.401, 2.259), (-5.077, -8.844, 2.664), (-5.077, -9.748, 2.621), (-3.529, 4.187, 2.243), (-3.532, 5.131, 2.239), (-5.491, 7.064, 2.66), (-5.491, 7.906, 2.606), (-1.754, -4.048, 1.522), (-1.759, -4.939, 1.478), (-1.79, 2.296, 1.511), (-1.794, 3.217, 1.474), (-3.97, -2.831, 1.474), (-3.949, 1.13, 1.477), (-3.039, -2.838, 1.509), (-3.018, 1.123, 1.511), (-0.4454, -5.563, -2.855), (-0.4454, -4.771, -2.883), (-1.656, -4.325, 1.403), (-1.653, -3.38, 1.425), (-3.251, 1.034, 1.402), (-3.262, -2.771, 1.401), (-2.296, -2.774, 1.419), (-2.285, 1.031, 1.42), (-1.671, 1.617, 1.42), (-1.674, 2.578, 1.401), (-0.4979, 4.781, 0.2789), (-0.58, 5.121, 0.3935), (-0.6288, 1.118, 0.4997), (-0.6288, 1.766, 0.4905), (-0.5748, 1.574, 0.3803), (-0.5748, 1.022, 0.4022), (-0.4968, -0.09178, 0.1343), (-0.4968, 0.1184, 0.138), (-0.602, 0.3431, 0.7786), (-0.602, 0.5978, 0.7749), (-0.5073, -0.1517, 0.05924), (-0.5073, 0.0006579, 0.0659), (-0.5929, 0.3947, 0.8586), (-0.5929, 0.5644, 0.8601), (-1.006, 0.345, 0.7792), (-1.006, 0.5997, 0.7754), (-1.057, 0.3966, 0.8591), (-1.057, 0.5664, 0.8606), (-1.136, 0.3455, 0.7793), (-1.136, 0.6002, 0.7755), (-1.187, 0.3971, 0.8593), (-1.187, 0.5669, 0.8608), (-1.014, -1.995, 0.7938), (-1.065, -2.01, 0.8738), (-1.144, -1.995, 0.794), (-1.195, -2.009, 0.874), (-1.014, -2.081, 0.7937), (-1.065, -2.096, 0.8737), (-1.144, -2.08, 0.7938), (-1.195, -2.095, 0.8738), (-0.7118, -0.09277, 0.1346), (-0.7118, 0.1174, 0.1382), (-0.6918, -0.1527, 0.05948), (-0.6918, -0.0003333, 0.06615), (-0.7739, -0.09206, 0.1344), (-0.7739, 0.1181, 0.1381), (-0.7539, -0.152, 0.05931), (-0.7539, 0.0003778, 0.06597), (-0.7063, -1.91, 0.149), (-0.6863, -1.924, 0.07392), (-0.7684, -1.91, 0.1488), (-0.7484, -1.923, 0.07374), (-0.7072, -1.986, 0.1491), (-0.6872, -1.999, 0.07405), (-0.7693, -1.985, 0.1489), (-0.7493, -1.998, 0.07388), (0.4454, -3.673, -2.045), (1.092, -2.021, 0.9529), (0.4454, -2.811, -2.06), (1.092, 0.4513, 0.9529), (0.6348, -1.975, -0.2314), (0.6348, -0.4347, -0.2421), (0.7237, -1.883, 0.2728), (0.7237, 0.0336, 0.2663), (0.5122, -1.307, -1.076), (0.5122, -2.492, -1.053), (1.504, -2.547, 1.161), (1.504, 0.8688, 1.161), (1.553, -2.711, 1.328), (1.553, 0.9382, 1.328), (1.553, -3.711, 1.328), (2.553, -2.711, 1.328), (2.553, 0.9382, 1.328), (1.553, 1.938, 1.328), (4.636, -3.198, 1.881), (4.634, 1.774, 1.88), (5.602, -3.199, 1.878), (5.601, 1.773, 1.877), (2.698, 3.476, 1.896), (2.706, 4.48, 1.895), (2.459, -4.889, 1.917), (2.457, -5.884, 1.907), (5.189, -4.17, 2.257), (5.176, 2.634, 2.257), (6.147, -4.169, 2.247), (6.134, 2.635, 2.248), (7.778, -6.055, 2.66), (7.745, 4.317, 2.661), (8.557, -6.05, 2.597), (8.524, 4.321, 2.598), (3.081, -5.43, 2.263), (3.108, -6.401, 2.259), (5.077, -8.844, 2.664), (5.077, -9.748, 2.621), (3.529, 4.187, 2.243), (3.532, 5.131, 2.239), (5.491, 7.064, 2.66), (5.491, 7.906, 2.606), (1.754, -4.048, 1.522), (1.759, -4.939, 1.478), (1.79, 2.296, 1.511), (1.794, 3.217, 1.474), (3.97, -2.831, 1.474), (3.949, 1.13, 1.477), (3.039, -2.838, 1.509), (3.018, 1.123, 1.511), (0.4454, -5.563, -2.855), (0.4454, -4.771, -2.883), (1.656, -4.325, 1.403), (1.653, -3.38, 1.425), (3.251, 1.034, 1.402), (3.262, -2.771, 1.401), (2.296, -2.774, 1.419), (2.285, 1.031, 1.42), (1.671, 1.617, 1.42), (1.674, 2.578, 1.401), (0.4979, 4.781, 0.2789), (0.58, 5.121, 0.3935), (0.6288, 1.118, 0.4997), (0.6288, 1.766, 0.4905), (0.5748, 1.574, 0.3803), (0.5748, 1.022, 0.4022), (0.4968, -0.09178, 0.1343), (0.4968, 0.1184, 0.138), (0.602, 0.3431, 0.7786), (0.602, 0.5978, 0.7749), (0.5073, -0.1517, 0.05924), (0.5073, 0.0006579, 0.0659), (0.5929, 0.3947, 0.8586), (0.5929, 0.5644, 0.8601), (1.006, 0.345, 0.7792), (1.006, 0.5997, 0.7754), (1.057, 0.3966, 0.8591), (1.057, 0.5664, 0.8606), (1.136, 0.3455, 0.7793), (1.136, 0.6002, 0.7755), (1.187, 0.3971, 0.8593), (1.187, 0.5669, 0.8608), (1.014, -1.995, 0.7938), (1.065, -2.01, 0.8738), (1.144, -1.995, 0.794), (1.195, -2.009, 0.874), (1.014, -2.081, 0.7937), (1.065, -2.096, 0.8737), (1.144, -2.08, 0.7938), (1.195, -2.095, 0.8738), (0.7118, -0.09277, 0.1346), (0.7118, 0.1174, 0.1382), (0.6918, -0.1527, 0.05948), (0.6918, -0.0003333, 0.06615), (0.7739, -0.09206, 0.1344), (0.7739, 0.1181, 0.1381), (0.7539, -0.152, 0.05931), (0.7539, 0.0003778, 0.06597), (0.7063, -1.91, 0.149), (0.6863, -1.924, 0.07392), (0.7684, -1.91, 0.1488), (0.7484, -1.923, 0.07374), (0.7072, -1.986, 0.1491), (0.6872, -1.999, 0.07405), (0.7693, -1.985, 0.1489), (0.7493, -1.998, 0.07388)], [(10, 12), (13, 11), (116, 118), (119, 117)], [(9, 8, 2, 0), (114, 108, 2, 8), (3, 1, 10, 11), (0, 106, 115, 9), (6, 7, 5, 4), (1, 3, 7, 6), (109, 113, 7, 3), (6, 112, 107, 1), (4, 5, 8, 9), (107, 116, 10, 1), (11, 117, 109, 3), (12, 118, 119, 13), (16, 17, 11), (47, 46, 20, 21), (14, 15, 10), (11, 10, 15, 16), (116, 120, 14, 10), (18, 19, 27, 26), (46, 48, 18, 20), (48, 49, 19, 18), (49, 47, 21, 19), (45, 44, 22, 23), (150, 128, 22, 44), (131, 141, 35, 25), (42, 43, 25, 24), (23, 129, 151, 45), (17, 123, 117, 11), (128, 144, 38, 22), (24, 130, 148, 42), (111, 114, 8, 5), (9, 115, 110, 4), (113, 111, 5, 7), (4, 110, 112, 6), (50, 156, 106, 0), (34, 140, 130, 24), (27, 29, 33, 31), (21, 20, 28, 29), (30, 31, 33, 32), (29, 28, 32, 33), (28, 26, 30, 32), (26, 27, 31, 30), (34, 35, 37, 36), (37, 143, 142, 36), (36, 142, 140, 34), (141, 143, 37, 35), (39, 145, 129, 23), (144, 146, 40, 38), (146, 147, 41, 40), (41, 147, 145, 39), (39, 38, 40, 41), (158, 149, 43, 52), (42, 148, 159, 53), (53, 52, 43, 42), (45, 151, 165, 59), (156, 50, 51, 157), (164, 150, 44, 58), (57, 54, 47, 49), (56, 57, 49, 48), (55, 56, 48, 46), (54, 55, 46, 47), (35, 34, 26, 28), (25, 20, 28, 35), (24, 18, 20, 25), (34, 26, 18, 24), (19, 27, 38, 22), (38, 27, 29, 39), (21, 23, 39, 29), (19, 22, 23, 21), (120, 158, 52, 14), (0, 2, 51, 50), (108, 157, 51, 2), (59, 165, 123, 17), (53, 159, 118, 12), (16, 15, 55, 54), (56, 15, 14, 53), (12, 13, 57, 56), (16, 57, 58, 17), (56, 55, 15), (14, 52, 53), (56, 53, 12), (59, 58, 44, 45), (16, 54, 57), (119, 164, 58, 13), (69, 175, 169, 63), (59, 17, 58), (57, 13, 58), (63, 61, 60, 64), (170, 64, 60, 166), (66, 172, 171, 65), (63, 169, 167, 61), (171, 168, 62, 65), (65, 64, 67, 66), (167, 166, 60, 61), (168, 174, 68, 62), (64, 170, 173, 67), (70, 176, 172, 66), (173, 177, 71, 67), (72, 178, 179, 73), (67, 71, 93, 91), (73, 179, 175, 69), (174, 178, 72, 68), (73, 69, 75, 77), (80, 78, 84, 85), (68, 72, 76, 74), (69, 68, 74, 75), (72, 73, 77, 76), (79, 78, 80, 81), (75, 74, 78, 79), (77, 75, 79, 81), (76, 77, 81, 80), (84, 82, 86, 88), (74, 76, 83, 82), (78, 74, 82, 84), (76, 80, 85, 83), (86, 87, 89, 88), (85, 84, 88, 89), (83, 85, 89, 87), (83, 87, 193, 189), (91, 93, 97, 95), (66, 67, 91, 90), (71, 70, 92, 93), (70, 66, 90, 92), (94, 95, 97, 96), (93, 92, 96, 97), (96, 92, 99, 101), (90, 91, 95, 94), (98, 100, 104, 102), (94, 96, 101, 100), (90, 94, 100, 98), (92, 90, 98, 99), (103, 102, 104, 105), (100, 101, 105, 104), (101, 99, 103, 105), (98, 102, 208, 204), (99, 98, 204, 205), (62, 68, 69, 63), (177, 176, 70, 71), (65, 62, 63, 64), (115, 106, 108, 114), (109, 117, 116, 107), (112, 110, 111, 113), (107, 112, 113, 109), (110, 115, 114, 111), (122, 117, 123), (153, 127, 126, 152), (120, 116, 121), (117, 122, 121, 116), (124, 132, 133, 125), (152, 126, 124, 154), (154, 124, 125, 155), (155, 125, 127, 153), (151, 129, 128, 150), (148, 130, 131, 149), (133, 137, 139, 135), (127, 135, 134, 126), (136, 138, 139, 137), (135, 139, 138, 134), (134, 138, 136, 132), (132, 136, 137, 133), (140, 142, 143, 141), (145, 147, 146, 144), (159, 148, 149, 158), (163, 155, 153, 160), (162, 154, 155, 163), (161, 152, 154, 162), (160, 153, 152, 161), (141, 134, 132, 140), (131, 141, 134, 126), (130, 131, 126, 124), (140, 130, 124, 132), (125, 128, 144, 133), (144, 145, 135, 133), (127, 135, 145, 129), (125, 127, 129, 128), (106, 156, 157, 108), (122, 160, 161, 121), (162, 159, 120, 121), (118, 162, 163, 119), (122, 123, 164, 163), (162, 121, 161), (120, 159, 158), (162, 118, 159), (165, 151, 150, 164), (122, 163, 160), (165, 164, 123), (163, 164, 119), (169, 170, 166, 167), (171, 172, 173, 170), (173, 197, 199, 177), (179, 183, 181, 175), (186, 191, 190, 184), (174, 180, 182, 178), (175, 181, 180, 174), (178, 182, 183, 179), (185, 187, 186, 184), (181, 185, 184, 180), (183, 187, 185, 181), (182, 186, 187, 183), (190, 194, 192, 188), (180, 188, 189, 182), (184, 190, 188, 180), (182, 189, 191, 186), (192, 194, 195, 193), (191, 195, 194, 190), (189, 193, 195, 191), (197, 201, 203, 199), (172, 196, 197, 173), (177, 199, 198, 176), (176, 198, 196, 172), (200, 202, 203, 201), (199, 203, 202, 198), (202, 207, 205, 198), (196, 200, 201, 197), (204, 208, 210, 206), (200, 206, 207, 202), (196, 204, 206, 200), (198, 205, 204, 196), (209, 211, 210, 208), (206, 210, 211, 207), (207, 211, 209, 205), (103, 99, 205, 209), (103, 209, 208, 102), (168, 169, 175, 174), (171, 170, 169, 168), (149, 131, 25, 43), (86, 82, 188, 192), (82, 83, 189, 188), (86, 192, 193, 87)])
me_cube_004.use_remesh_preserve_volume = False
me_cube_004.use_remesh_preserve_attributes = False
me_cube_004.use_mirror_vertex_groups = False
me_cube_004.update()
me_cube_000 = bpy.data.meshes.new('Cube.000')
me_cube_000.from_pydata([(-0.4454, -3.673, -2.045), (-1.092, -2.021, 0.9529), (-0.4454, -2.811, -2.06), (-1.092, 0.4513, 0.9529), (-0.6348, -1.975, -0.2314), (-0.6348, -0.4347, -0.2421), (-0.7237, -1.883, 0.2728), (-0.7237, 0.0336, 0.2663), (-0.5122, -1.307, -1.076), (-0.5122, -2.492, -1.053), (-1.504, -2.547, 1.161), (-1.504, 0.8688, 1.161), (-1.553, -2.711, 1.328), (-1.553, 0.9382, 1.328), (-1.553, -3.711, 1.328), (-2.553, -2.711, 1.328), (-2.553, 0.9382, 1.328), (-1.553, 1.938, 1.328), (-4.636, -3.198, 1.881), (-4.634, 1.774, 1.88), (-5.602, -3.199, 1.878), (-5.601, 1.773, 1.877), (-2.698, 3.476, 1.896), (-2.706, 4.48, 1.895), (-2.459, -4.889, 1.917), (-2.457, -5.884, 1.907), (0.06434, 0.4513, 0.9529), (0.0353, -2.811, -2.06), (0.05773, -2.021, 0.9529), (0.0353, -3.673, -2.045), (0.03222, -1.975, -0.2314), (0.03222, -0.4347, -0.2421), (0.03377, 0.0336, 0.2663), (0.01908, -1.883, 0.2728), (0.01617, -2.492, -1.053), (0.01617, -1.307, -1.076), (0.07315, 0.8688, 1.161), (0.07011, -2.547, 1.161), (8.452e-18, 0.9382, 1.328), (8.452e-18, -2.711, 1.328), (0.04847, -3.711, 1.328), (8.452e-18, 1.938, 1.328), (0.01512, 3.488, 1.912), (0.02095, 4.475, 1.895), (0.03854, -4.884, 1.916), (0.01763, -5.879, 1.906), (-5.189, -4.17, 2.257), (-5.176, 2.634, 2.257), (-6.147, -4.169, 2.247), (-6.134, 2.635, 2.248), (-7.778, -6.055, 2.66), (-7.745, 4.317, 2.661), (-8.557, -6.05, 2.597), (-8.524, 4.321, 2.598), (-3.081, -5.43, 2.263), (-3.108, -6.401, 2.259), (0.004782, -5.429, 2.282), (0.004782, -6.401, 2.259), (-5.077, -8.844, 2.664), (-5.077, -9.748, 2.621), (-3.031e-08, -8.844, 2.664), (-3.031e-08, -9.748, 2.621), (-3.529, 4.187, 2.243), (-3.532, 5.131, 2.239), (0.01398, 4.187, 2.243), (0.04854, 5.131, 2.239), (-5.491, 7.064, 2.66), (-5.491, 7.906, 2.606), (-0.003985, 7.064, 2.66), (-0.003985, 7.906, 2.606), (-1.754, -4.048, 1.522), (-1.759, -4.939, 1.478), (0.06716, -4.949, 1.478), (0.05745, -4.058, 1.522), (-1.79, 2.296, 1.511), (-1.794, 3.217, 1.474), (0.001804, 3.224, 1.474), (0.006148, 2.303, 1.51), (-3.97, -2.831, 1.474), (-3.949, 1.13, 1.477), (-3.039, -2.838, 1.509), (-3.018, 1.123, 1.511), (-0.4454, -5.563, -2.855), (-0.4454, -4.771, -2.883), (0.0353, -4.771, -2.883), (0.0353, -5.563, -2.855), (-1.656, -4.325, 1.403), (-1.653, -3.38, 1.425), (0.05781, -4.33, 1.403), (0.02873, -3.384, 1.425), (-3.251, 1.034, 1.402), (-3.262, -2.771, 1.401), (-2.296, -2.774, 1.419), (-2.285, 1.031, 1.42), (-1.671, 1.617, 1.42), (-1.674, 2.578, 1.401), (0.0009022, 2.581, 1.401), (0.003074, 1.621, 1.419), (-0.4979, 4.781, 0.2789), (-0.58, 5.121, 0.3935), (-0.6288, 1.118, 0.4997), (-0.0004818, 4.791, 0.2821), (0.006747, 5.121, 0.3936), (-0.6288, 1.766, 0.4905), (-0.5748, 1.574, 0.3803), (0.0425, 1.77, 0.49), (0.02195, 1.573, 0.3806), (-0.5748, 1.022, 0.4022), (0.0425, 1.113, 0.5007), (0.02195, 1.021, 0.4026), (-1.149, -0.3138, 0.4354), (-0.4968, -0.09178, 0.1343), (0.09993, -0.09294, 0.1346), (0.09993, 0.121, 0.1359), (-0.4968, 0.1184, 0.138), (0.06933, 0.5914, 0.7748), (0.06933, 0.3476, 0.7795), (-0.602, 0.3431, 0.7786), (-0.602, 0.5978, 0.7749), (-0.5073, -0.1517, 0.05924), (0.08949, -0.1528, 0.05958), (0.08949, 0.003247, 0.06377), (-0.5073, 0.0006579, 0.0659), (0.07842, 0.5645, 0.8598), (0.07842, 0.3992, 0.8595), (-0.5929, 0.3947, 0.8586), (-0.5929, 0.5644, 0.8601), (-1.006, 0.345, 0.7792), (-1.006, 0.5997, 0.7754), (-1.057, 0.3966, 0.8591), (-1.057, 0.5664, 0.8606), (-1.136, 0.3455, 0.7793), (-1.136, 0.6002, 0.7755), (-1.187, 0.3971, 0.8593), (-1.187, 0.5669, 0.8608), (-1.014, -1.995, 0.7938), (-1.065, -2.01, 0.8738), (-1.144, -1.995, 0.794), (-1.195, -2.009, 0.874), (-1.014, -2.081, 0.7937), (-1.065, -2.096, 0.8737), (-1.144, -2.08, 0.7938), (-1.195, -2.095, 0.8738), (0.0002469, -2.001, 0.7937), (0.008193, -2.016, 0.8737), (-0.0001036, -2.086, 0.7935), (0.007843, -2.101, 0.8735), (-0.7118, -0.09277, 0.1346), (-0.7118, 0.1174, 0.1382), (-0.6918, -0.1527, 0.05948), (-0.6918, -0.0003333, 0.06615), (-0.7739, -0.09206, 0.1344), (-0.7739, 0.1181, 0.1381), (-0.7539, -0.152, 0.05931), (-0.7539, 0.0003778, 0.06597), (-0.7063, -1.91, 0.149), (-0.6863, -1.924, 0.07392), (-0.7684, -1.91, 0.1488), (-0.7484, -1.923, 0.07374), (-0.7072, -1.986, 0.1491), (-0.6872, -1.999, 0.07405), (-0.7693, -1.985, 0.1489), (-0.7493, -1.998, 0.07388), (0.009967, -1.918, 0.1509), (0.002261, -1.932, 0.07582), (0.009067, -1.994, 0.151), (0.001361, -2.007, 0.07595)], [(10, 12), (13, 11), (105, 108)], [(9, 8, 2, 0), (34, 9, 0, 29), (3, 1, 10, 11), (33, 6, 4, 30), (6, 7, 5, 4), (1, 3, 7, 6), (28, 1, 6, 33), (30, 4, 9, 34), (4, 5, 8, 9), (26, 3, 11, 36), (39, 38, 13, 12), (73, 70, 24, 44), (16, 17, 11), (79, 78, 20, 21), (14, 15, 10), (11, 10, 15, 16), (36, 11, 17, 41), (18, 19, 47, 46), (78, 80, 18, 20), (80, 81, 19, 18), (81, 79, 21, 19), (75, 74, 22, 23), (76, 75, 23, 43), (44, 24, 54, 56), (70, 71, 25, 24), (71, 72, 45, 25), (74, 77, 42, 22), (43, 23, 63, 65), (10, 37, 40, 14), (1, 28, 37, 10), (5, 31, 35, 8), (3, 26, 32, 7), (7, 32, 31, 5), (2, 27, 84, 83), (8, 35, 27, 2), (47, 49, 53, 51), (21, 20, 48, 49), (50, 51, 53, 52), (49, 48, 52, 53), (48, 46, 50, 52), (46, 47, 51, 50), (54, 55, 59, 58), (25, 45, 57, 55), (60, 58, 59, 61), (56, 54, 58, 60), (55, 57, 61, 59), (65, 63, 67, 69), (22, 42, 64, 62), (66, 68, 69, 67), (63, 62, 66, 67), (62, 64, 68, 66), (86, 88, 72, 71), (87, 86, 71, 70), (89, 87, 70, 73), (94, 97, 77, 74), (96, 95, 75, 76), (93, 90, 79, 81), (92, 93, 81, 80), (91, 92, 80, 78), (90, 91, 78, 79), (55, 54, 46, 48), (25, 20, 48, 55), (24, 18, 20, 25), (54, 46, 18, 24), (19, 47, 62, 22), (62, 47, 49, 63), (21, 23, 63, 49), (19, 22, 23, 21), (27, 29, 85, 84), (29, 0, 82, 85), (0, 2, 83, 82), (82, 83, 84, 85), (39, 12, 87, 89), (14, 40, 88, 86), (16, 15, 91, 90), (92, 15, 14, 87), (12, 13, 93, 92), (16, 93, 94, 17), (92, 91, 15), (14, 86, 87), (92, 87, 12), (95, 94, 74, 75), (16, 90, 93), (41, 17, 95, 96), (13, 38, 97, 94), (95, 17, 94), (93, 13, 94), (103, 99, 98, 104), (99, 102, 101, 98), (100, 108, 116, 117), (104, 98, 101, 106), (105, 102, 99, 103), (107, 104, 114, 111), (102, 105, 106, 101), (115, 105, 103, 118), (106, 113, 114, 104), (113, 112, 120, 121), (116, 115, 123, 124), (107, 109, 108, 100), (122, 121, 120, 119), (112, 111, 119, 120), (114, 113, 121, 122), (114, 122, 150, 148), (123, 126, 125, 124), (117, 116, 124, 125), (115, 118, 126, 123), (126, 118, 128, 130), (133, 131, 137, 138), (117, 125, 129, 127), (118, 117, 127, 128), (125, 126, 130, 129), (132, 131, 133, 134), (128, 127, 131, 132), (130, 128, 132, 134), (129, 130, 134, 133), (137, 135, 139, 141), (127, 129, 136, 135), (131, 127, 135, 137), (129, 133, 138, 136), (139, 140, 142, 141), (138, 137, 141, 142), (136, 138, 142, 140), (139, 135, 143, 145), (143, 144, 146, 145), (140, 139, 145, 146), (136, 140, 146, 144), (135, 136, 144, 143), (148, 150, 154, 152), (111, 114, 148, 147), (122, 119, 149, 150), (119, 111, 147, 149), (151, 152, 154, 153), (150, 149, 153, 154), (153, 149, 156, 158), (147, 148, 152, 151), (155, 157, 161, 159), (151, 153, 158, 157), (147, 151, 157, 155), (149, 147, 155, 156), (160, 159, 161, 162), (157, 158, 162, 161), (158, 156, 160, 162), (159, 160, 166, 165), (164, 163, 165, 166), (160, 156, 164, 166), (155, 159, 165, 163), (156, 155, 163, 164), (100, 117, 118, 103), (109, 107, 111, 112), (107, 100, 103, 104)])
me_cube_000.use_remesh_preserve_volume = False
me_cube_000.use_remesh_preserve_attributes = False
me_cube_000.use_mirror_vertex_groups = False
me_cube_000.update()
me_cube_003 = bpy.data.meshes.new('Cube.003')
me_cube_003.from_pydata([(-0.4454, -3.673, -2.045), (-1.092, -2.021, 0.9529), (-0.4454, -2.811, -2.06), (-1.092, 0.4513, 0.9529), (-0.6348, -1.975, -0.2314), (-0.6348, -0.4347, -0.2421), (-0.7237, -1.883, 0.2728), (-0.7237, 0.0336, 0.2663), (-0.5122, -1.307, -1.076), (-0.5122, -2.492, -1.053), (-1.504, -2.547, 1.161), (-1.504, 0.8688, 1.161), (-1.553, -2.711, 1.328), (-1.553, 0.9382, 1.328), (-1.553, -3.711, 1.328), (-2.553, -2.711, 1.328), (-2.553, 0.9382, 1.328), (-1.553, 1.938, 1.328), (-4.636, -3.198, 1.881), (-4.634, 1.774, 1.88), (-5.602, -3.199, 1.878), (-5.601, 1.773, 1.877), (-2.698, 3.476, 1.896), (-2.706, 4.48, 1.895), (-2.459, -4.889, 1.917), (-2.457, -5.884, 1.907), (0.06434, 0.4513, 0.9529), (0.0353, -2.811, -2.06), (0.05773, -2.021, 0.9529), (0.0353, -3.673, -2.045), (0.03222, -1.975, -0.2314), (0.03222, -0.4347, -0.2421), (0.03377, 0.0336, 0.2663), (0.01908, -1.883, 0.2728), (0.01617, -2.492, -1.053), (0.01617, -1.307, -1.076), (0.07315, 0.8688, 1.161), (0.07011, -2.547, 1.161), (8.452e-18, 0.9382, 1.328), (8.452e-18, -2.711, 1.328), (0.04847, -3.711, 1.328), (8.452e-18, 1.938, 1.328), (0.0189, 3.488, 1.912), (0.02095, 4.475, 1.895), (0.03854, -4.884, 1.916), (0.01763, -5.879, 1.906), (-5.189, -4.17, 2.257), (-5.176, 2.634, 2.257), (-6.147, -4.169, 2.247), (-6.134, 2.635, 2.248), (-7.778, -6.055, 2.66), (-7.745, 4.317, 2.661), (-8.557, -6.05, 2.597), (-8.524, 4.321, 2.598), (-3.081, -5.43, 2.263), (-3.108, -6.401, 2.259), (0.004782, -5.429, 2.282), (0.004782, -6.401, 2.259), (-5.077, -8.844, 2.664), (-5.077, -9.748, 2.621), (-3.031e-08, -8.844, 2.664), (-3.031e-08, -9.748, 2.621), (-3.529, 4.187, 2.243), (-3.532, 5.131, 2.239), (0.05135, 4.187, 2.243), (0.04854, 5.131, 2.239), (-5.491, 7.064, 2.66), (-5.491, 7.906, 2.606), (-0.003985, 7.064, 2.66), (-0.003985, 7.906, 2.606), (-1.754, -4.048, 1.522), (-1.759, -4.939, 1.478), (0.06716, -4.949, 1.478), (0.05745, -4.058, 1.522), (-1.79, 2.296, 1.511), (-1.794, 3.217, 1.474), (0.001804, 3.224, 1.474), (0.006148, 2.303, 1.51), (-3.97, -2.831, 1.474), (-3.949, 1.13, 1.477), (-3.039, -2.838, 1.509), (-3.018, 1.123, 1.511), (-0.4454, -5.563, -2.855), (-0.4454, -4.771, -2.883), (0.0353, -4.771, -2.883), (0.0353, -5.563, -2.855), (-1.656, -4.325, 1.403), (-1.653, -3.38, 1.425), (0.05781, -4.33, 1.403), (0.02873, -3.384, 1.425), (-3.251, 1.034, 1.402), (-3.262, -2.771, 1.401), (-2.296, -2.774, 1.419), (-2.285, 1.031, 1.42), (-1.671, 1.617, 1.42), (-1.674, 2.578, 1.401), (0.0009022, 2.581, 1.401), (0.003074, 1.621, 1.419), (0.0501, 0.7249, 0.6786), (0.0501, 0.4786, 0.6826), (-0.4979, 4.781, 0.2789), (-0.58, 5.121, 0.3935), (-0.6212, 0.4741, 0.6818), (-0.6288, 0.9963, 0.5115), (-0.0004818, 4.791, 0.2821), (0.006747, 5.121, 0.3936), (-0.6288, 2.133, 0.4816), (-0.5748, 1.844, 0.3768), (0.0425, 2.137, 0.4811), (0.02195, 1.843, 0.3771), (-0.5748, 0.92, 0.4313), (0.0425, 0.9913, 0.5125), (0.02195, 0.9189, 0.4316), (-1.149, -0.3138, 0.4354), (-0.5748, 1.211, 0.3968), (-0.6288, 1.434, 0.5011), (-0.6212, 0.7324, 0.6815), (-0.4902, 0.1214, 0.2328), (0.1066, 0.1202, 0.2332), (0.1066, 0.4117, 0.2285), (-0.4902, 0.4026, 0.2298), (-0.5444, 1.114, 0.3385), (-0.5444, 0.57, 0.3483), (0.05233, 0.5723, 0.3498), (0.05233, 1.123, 0.3372), (-0.6267, 0.7389, 0.5929), (0.04461, 0.7457, 0.5935), (-0.6267, 1.271, 0.5675), (0.04461, 1.254, 0.5689), (-0.4968, -0.09178, 0.1343), (0.09993, -0.09294, 0.1346), (0.09993, 0.05321, 0.1352), (-0.4968, 0.05062, 0.1374), (0.06933, 0.4958, 0.7737), (0.06933, 0.3476, 0.7795), (-0.602, 0.3431, 0.7786), (-0.602, 0.5021, 0.7738), (-0.5073, -0.1517, 0.05924), (0.08949, -0.1528, 0.05958), (0.08949, -0.06456, 0.06315), (-0.5073, -0.06715, 0.06527), (0.07842, 0.4689, 0.8587), (0.07842, 0.3992, 0.8595), (-0.5929, 0.3947, 0.8586), (-0.5929, 0.4688, 0.859), (-1.006, 0.345, 0.7792), (-1.006, 0.504, 0.7743), (-1.057, 0.3966, 0.8591), (-1.057, 0.4707, 0.8595), (-1.136, 0.3455, 0.7793), (-1.136, 0.5045, 0.7744), (-1.187, 0.3971, 0.8593), (-1.187, 0.4712, 0.8597), (-1.014, -1.995, 0.7938), (-1.065, -2.01, 0.8738), (-1.144, -1.995, 0.794), (-1.195, -2.009, 0.874), (-1.014, -2.081, 0.7937), (-1.065, -2.096, 0.8737), (-1.144, -2.08, 0.7938), (-1.195, -2.095, 0.8738), (0.0002469, -2.001, 0.7937), (0.008193, -2.016, 0.8737), (-0.0001036, -2.086, 0.7935), (0.007843, -2.101, 0.8735), (-0.7118, -0.09277, 0.1346), (-0.7118, 0.04963, 0.1376), (-0.6918, -0.1527, 0.05948), (-0.6918, -0.06814, 0.06552), (-0.7739, -0.09206, 0.1344), (-0.7739, 0.05034, 0.1374), (-0.7539, -0.152, 0.05931), (-0.7539, -0.06743, 0.06534), (-0.7063, -1.91, 0.149), (-0.6863, -1.924, 0.07392), (-0.7684, -1.91, 0.1488), (-0.7484, -1.923, 0.07374), (-0.7072, -1.986, 0.1491), (-0.6872, -1.999, 0.07405), (-0.7693, -1.985, 0.1489), (-0.7493, -1.998, 0.07388), (0.009967, -1.918, 0.1509), (0.002261, -1.932, 0.07582), (0.009067, -1.994, 0.151), (0.001361, -2.007, 0.07595)], [(10, 12), (13, 11)], [(9, 8, 2, 0), (34, 9, 0, 29), (3, 1, 10, 11), (33, 6, 4, 30), (6, 7, 5, 4), (1, 3, 7, 6), (28, 1, 6, 33), (30, 4, 9, 34), (4, 5, 8, 9), (26, 3, 11, 36), (39, 38, 13, 12), (73, 70, 24, 44), (16, 17, 11), (79, 78, 20, 21), (14, 15, 10), (11, 10, 15, 16), (36, 11, 17, 41), (18, 19, 47, 46), (78, 80, 18, 20), (80, 81, 19, 18), (81, 79, 21, 19), (75, 74, 22, 23), (76, 75, 23, 43), (44, 24, 54, 56), (70, 71, 25, 24), (71, 72, 45, 25), (74, 77, 42, 22), (43, 23, 63, 65), (10, 37, 40, 14), (1, 28, 37, 10), (5, 31, 35, 8), (3, 26, 32, 7), (7, 32, 31, 5), (2, 27, 84, 83), (8, 35, 27, 2), (47, 49, 53, 51), (21, 20, 48, 49), (50, 51, 53, 52), (49, 48, 52, 53), (48, 46, 50, 52), (46, 47, 51, 50), (54, 55, 59, 58), (25, 45, 57, 55), (60, 58, 59, 61), (56, 54, 58, 60), (55, 57, 61, 59), (65, 63, 67, 69), (22, 42, 64, 62), (66, 68, 69, 67), (63, 62, 66, 67), (62, 64, 68, 66), (86, 88, 72, 71), (87, 86, 71, 70), (89, 87, 70, 73), (94, 97, 77, 74), (96, 95, 75, 76), (93, 90, 79, 81), (92, 93, 81, 80), (91, 92, 80, 78), (90, 91, 78, 79), (55, 54, 46, 48), (25, 20, 48, 55), (24, 18, 20, 25), (54, 46, 18, 24), (19, 47, 62, 22), (62, 47, 49, 63), (21, 23, 63, 49), (19, 22, 23, 21), (27, 29, 85, 84), (29, 0, 82, 85), (0, 2, 83, 82), (82, 83, 84, 85), (39, 12, 87, 89), (14, 40, 88, 86), (16, 15, 91, 90), (92, 15, 14, 87), (12, 13, 93, 92), (16, 93, 94, 17), (92, 91, 15), (14, 86, 87), (92, 87, 12), (95, 94, 74, 75), (16, 90, 93), (41, 17, 95, 96), (13, 38, 97, 94), (95, 17, 94), (93, 13, 94), (106, 101, 100, 107), (101, 105, 104, 100), (116, 102, 135, 136), (125, 126, 99, 102), (107, 100, 104, 109), (108, 105, 101, 106), (106, 107, 114, 115), (105, 108, 109, 104), (119, 118, 130, 131), (127, 125, 102, 116), (126, 128, 98, 99), (128, 127, 116, 98), (115, 114, 110, 103), (122, 121, 120, 117), (123, 122, 117, 118), (121, 124, 119, 120), (124, 123, 118, 119), (112, 110, 122, 123), (110, 114, 121, 122), (115, 103, 125, 127), (103, 111, 126, 125), (131, 130, 138, 139), (118, 117, 129, 130), (120, 119, 131, 132), (117, 120, 132, 129), (134, 133, 141, 142), (99, 98, 133, 134), (102, 99, 134, 135), (98, 116, 136, 133), (121, 107, 109, 124), (106, 127, 128, 108), (121, 114, 107), (106, 115, 127), (110, 112, 111, 103), (140, 139, 138, 137), (130, 129, 137, 138), (132, 131, 139, 140), (132, 140, 168, 166), (141, 144, 143, 142), (135, 134, 142, 143), (133, 136, 144, 141), (144, 136, 146, 148), (151, 149, 155, 156), (135, 143, 147, 145), (136, 135, 145, 146), (143, 144, 148, 147), (150, 149, 151, 152), (146, 145, 149, 150), (148, 146, 150, 152), (147, 148, 152, 151), (155, 153, 157, 159), (145, 147, 154, 153), (149, 145, 153, 155), (147, 151, 156, 154), (157, 158, 160, 159), (156, 155, 159, 160), (154, 156, 160, 158), (157, 153, 161, 163), (161, 162, 164, 163), (158, 157, 163, 164), (154, 158, 164, 162), (153, 154, 162, 161), (166, 168, 172, 170), (129, 132, 166, 165), (140, 137, 167, 168), (137, 129, 165, 167), (169, 170, 172, 171), (168, 167, 171, 172), (171, 167, 174, 176), (165, 166, 170, 169), (173, 175, 179, 177), (169, 171, 176, 175), (165, 169, 175, 173), (167, 165, 173, 174), (178, 177, 179, 180), (175, 176, 180, 179), (176, 174, 178, 180), (177, 178, 184, 183), (182, 181, 183, 184), (178, 174, 182, 184), (173, 177, 183, 181), (174, 173, 181, 182)])
me_cube_003.use_remesh_preserve_volume = False
me_cube_003.use_remesh_preserve_attributes = False
me_cube_003.use_mirror_vertex_groups = False
me_cube_003.update()

# ---- objects
ob_cube_008 = bpy.data.objects.new('Cube.008', me_cube_002)
ob_lamp_005 = bpy.data.objects.new('Lamp.005', light_lamp)
ob_cube_007 = bpy.data.objects.new('Cube.007', me_cube_002)
ob_lamp_004 = bpy.data.objects.new('Lamp.004', light_lamp)
ob_lamp_003 = bpy.data.objects.new('Lamp.003', light_lamp)
ob_cube_006 = bpy.data.objects.new('Cube.006', me_cube_002)
ob_cube_005 = bpy.data.objects.new('Cube.005', me_cube_002)
ob_lamp_002 = bpy.data.objects.new('Lamp.002', light_lamp)
ob_lamp_001 = bpy.data.objects.new('Lamp.001', light_lamp)
ob_cube_004 = bpy.data.objects.new('Cube.004', me_cube_002)
ob_cube_000 = bpy.data.objects.new('Cube.000', me_cube_002)
ob_sun = bpy.data.objects.new('Sun', light_sun)
ob_plane = bpy.data.objects.new('Plane', me_plane)
ob_lamp = bpy.data.objects.new('Lamp', light_lamp)
ob_camera = bpy.data.objects.new('Camera', cam_camera)
ob_cube_003 = bpy.data.objects.new('Cube.003', me_cube_004)
ob_cube_002 = bpy.data.objects.new('Cube.002', me_cube_000)
ob_cube_001 = bpy.data.objects.new('Cube.001', me_cube_003)

# ---- transforms, parenting, visibility, modifiers, constraints
ob_cube_008.location = (-9.0, -0.3784, -0.172)
ob_cube_008.rotation_euler = (0.2882, 6.312e-17, 9.16e-18)
ob_cube_008.lineart.crease_threshold = 0.0
ob_lamp_005.location = (-9.037, -0.9498, 1.555)
ob_lamp_005.rotation_euler = (0.6503, 0.05522, 1.866)
ob_lamp_005.lock_rotations_4d = False
ob_lamp_005.empty_display_type = 'ARROWS'
ob_lamp_005.color = (0.0, 0.0, 0.0, 0.0)
ob_lamp_005.lineart.crease_threshold = 0.0
ob_cube_007.location = (6.0, -0.3784, -0.172)
ob_cube_007.rotation_euler = (0.2882, 6.312e-17, 9.16e-18)
ob_cube_007.lineart.crease_threshold = 0.0
ob_lamp_004.location = (5.963, -0.9498, 1.555)
ob_lamp_004.rotation_euler = (0.6503, 0.05522, 1.866)
ob_lamp_004.lock_rotations_4d = False
ob_lamp_004.empty_display_type = 'ARROWS'
ob_lamp_004.color = (0.0, 0.0, 0.0, 0.0)
ob_lamp_004.lineart.crease_threshold = 0.0
ob_lamp_003.location = (-6.037, -0.9498, 1.555)
ob_lamp_003.rotation_euler = (0.6503, 0.05522, 1.866)
ob_lamp_003.lock_rotations_4d = False
ob_lamp_003.empty_display_type = 'ARROWS'
ob_lamp_003.color = (0.0, 0.0, 0.0, 0.0)
ob_lamp_003.lineart.crease_threshold = 0.0
ob_cube_006.location = (-6.0, -0.3784, -0.172)
ob_cube_006.rotation_euler = (0.2882, 6.312e-17, 9.16e-18)
ob_cube_006.lineart.crease_threshold = 0.0
ob_cube_005.location = (-3.0, -0.3784, -0.172)
ob_cube_005.rotation_euler = (0.2882, 6.312e-17, 9.16e-18)
ob_cube_005.lineart.crease_threshold = 0.0
ob_lamp_002.location = (-3.037, -0.9498, 1.555)
ob_lamp_002.rotation_euler = (0.6503, 0.05522, 1.866)
ob_lamp_002.lock_rotations_4d = False
ob_lamp_002.empty_display_type = 'ARROWS'
ob_lamp_002.color = (0.0, 0.0, 0.0, 0.0)
ob_lamp_002.lineart.crease_threshold = 0.0
ob_lamp_001.location = (2.963, -0.9498, 1.555)
ob_lamp_001.rotation_euler = (0.6503, 0.05522, 1.866)
ob_lamp_001.lock_rotations_4d = False
ob_lamp_001.empty_display_type = 'ARROWS'
ob_lamp_001.color = (0.0, 0.0, 0.0, 0.0)
ob_lamp_001.lineart.crease_threshold = 0.0
ob_cube_004.location = (3.0, -0.3784, -0.172)
ob_cube_004.rotation_euler = (0.2882, 6.312e-17, 9.16e-18)
ob_cube_004.lineart.crease_threshold = 0.0
ob_cube_000.location = (0.0, -0.3784, -0.172)
ob_cube_000.rotation_euler = (0.2882, 6.312e-17, 9.16e-18)
ob_cube_000.lineart.crease_threshold = 0.0
ob_sun.location = (3.345, -5.591, 0.0)
ob_sun.rotation_euler = (-0.587, 0.8324, -1.618)
ob_sun.lineart.crease_threshold = 0.0
ob_plane.location = (0.0, 0.0, 0.0)
ob_plane.rotation_euler = (1.571, 2.22e-16, 2.22e-16)
ob_plane.scale = (15.0, 10.0, 5.0)
ob_plane.lineart.crease_threshold = 0.0
ob_lamp.location = (-0.03715, -0.9498, 1.555)
ob_lamp.rotation_euler = (0.6503, 0.05522, 1.866)
ob_lamp.lock_rotations_4d = False
ob_lamp.empty_display_type = 'ARROWS'
ob_lamp.color = (0.0, 0.0, 0.0, 0.0)
ob_lamp.lineart.crease_threshold = 0.0
ob_camera.location = (6.032, -8.208, 4.309)
ob_camera.rotation_euler = (1.225, 0.01082, 0.6281)
ob_camera.lock_rotations_4d = False
ob_camera.empty_display_type = 'ARROWS'
ob_camera.color = (0.0, 0.0, 0.0, 0.0)
ob_camera.display_type = 'WIRE'
ob_camera.lineart.crease_threshold = 0.0
ob_cube_003.location = (-5.0, -0.3784, -0.172)
ob_cube_003.rotation_euler = (0.2882, 6.312e-17, 9.16e-18)
ob_cube_003.scale = (0.1, 0.1, 1.0)
ob_cube_003.lineart.crease_threshold = 0.0
ob_cube_002.location = (5.0, -0.3784, -0.172)
ob_cube_002.rotation_euler = (0.2882, 6.312e-17, 9.16e-18)
ob_cube_002.scale = (0.1, 0.1, 1.0)
ob_cube_002.lineart.crease_threshold = 0.0
_m = ob_cube_002.modifiers.new('Mirror', 'MIRROR')
ob_cube_001.location = (10.0, -0.3784, -0.172)
ob_cube_001.rotation_euler = (0.2882, 6.312e-17, 9.16e-18)
ob_cube_001.scale = (0.1, 0.1, 1.0)
ob_cube_001.lineart.crease_threshold = 0.0
_m = ob_cube_001.modifiers.new('Mirror', 'MIRROR')

# ---- collection membership
col_collection_1.objects.link(ob_cube_008)
col_collection_1.objects.link(ob_lamp_005)
col_collection_1.objects.link(ob_cube_007)
col_collection_1.objects.link(ob_lamp_004)
col_collection_1.objects.link(ob_lamp_003)
col_collection_1.objects.link(ob_cube_006)
col_collection_1.objects.link(ob_cube_005)
col_collection_1.objects.link(ob_lamp_002)
col_collection_1.objects.link(ob_lamp_001)
col_collection_1.objects.link(ob_cube_004)
col_collection_1.objects.link(ob_cube_000)
col_collection_1.objects.link(ob_sun)
col_collection_1.objects.link(ob_plane)
col_collection_1.objects.link(ob_lamp)
col_collection_1.objects.link(ob_camera)
col_collection_3.objects.link(ob_cube_003)
col_collection_3.objects.link(ob_cube_002)
col_collection_3.objects.link(ob_cube_001)

# ---- scene / render settings (as saved in the file)
scene.camera = ob_camera
scene.frame_start = 1; scene.frame_end = 250; scene.frame_set(0)
scene.render.engine = 'BLENDER_EEVEE_NEXT'
scene.render.resolution_percentage = 50
scene.render.dither_intensity = 0.0
scene.cycles.use_denoising = False
scene.cycles.samples = 10
scene.cycles.sampling_pattern = 'TABULATED_SOBOL'
scene.cycles.light_sampling_threshold = 0.0
scene.cycles.use_adaptive_sampling = False
scene.cycles.use_light_tree = False
scene.cycles.blur_glossy = 0.0
scene.cycles.pixel_filter_type = 'GAUSSIAN'
scene.cycles.sample_clamp_indirect = 0.0
scene.view_settings.view_transform = 'Standard'
bpy.context.view_layer.update()
